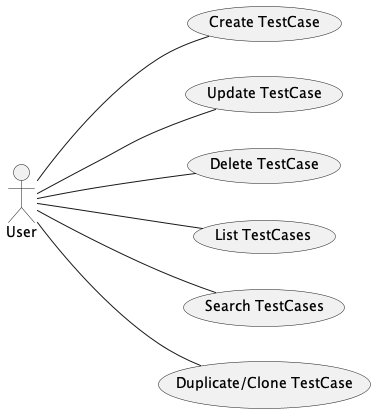

The diagram above was rendered by PlantUML. Its source (embedded in the PNG):
@startuml TestCaseUseCases
left to right direction
User --- (Create TestCase)
User --- (Update TestCase)
User --- (Delete TestCase)
User --- (List TestCases)
User --- (Search TestCases)
User --- (Duplicate/Clone TestCase)
' (Duplicate TestCase) ---> (Add TestCase to TestPlan): includes
@enduml